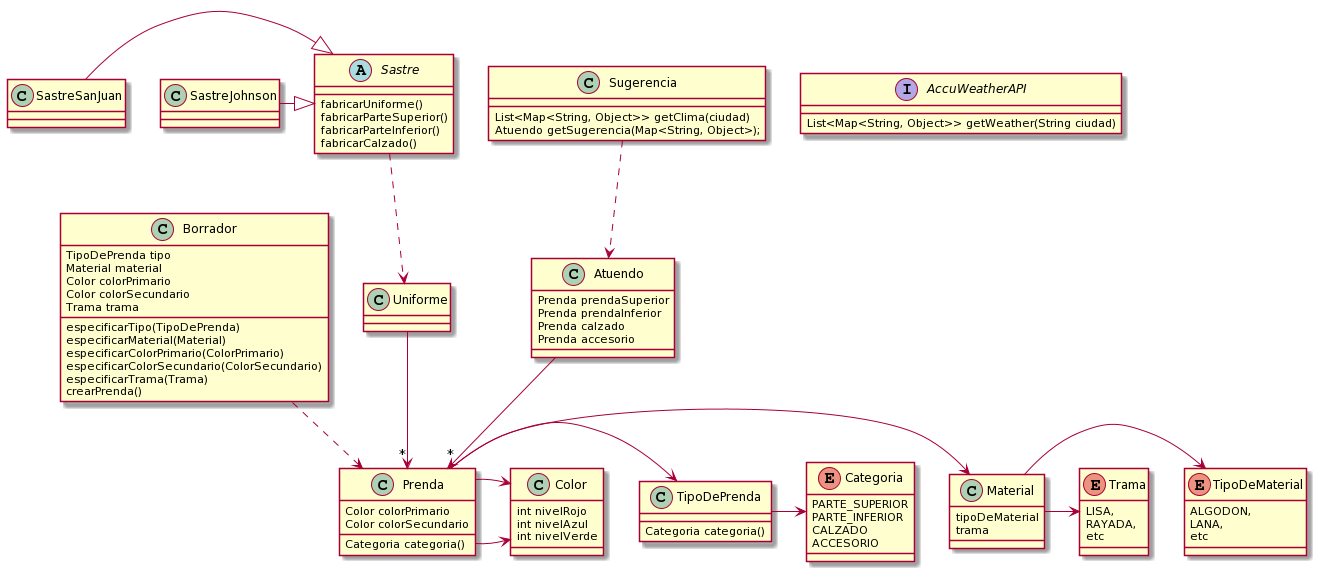

The diagram above was rendered by PlantUML. Its source (embedded in the PNG):
@startuml
Enum Categoria {
    PARTE_SUPERIOR
    PARTE_INFERIOR
    CALZADO
    ACCESORIO
}

class Material {
    tipoDeMaterial
    trama
}

Enum Trama {
    LISA,
    RAYADA,
    etc
}

Enum TipoDeMaterial {
    ALGODON,
    LANA,
    etc
}

Material -> TipoDeMaterial
Material -> Trama
Prenda -> Material
Prenda -> TipoDePrenda
TipoDePrenda -> Categoria

class TipoDePrenda {
    Categoria categoria()
}

class Prenda {
    Color colorPrimario
    Color colorSecundario

    Categoria categoria()
}

Prenda -> Color
Prenda -> Color

class Color {
    int nivelRojo
    int nivelAzul
    int nivelVerde
}

Borrador ..> Prenda 

class Borrador {
   TipoDePrenda tipo
   Material material
   Color colorPrimario
   Color colorSecundario
   Trama trama
   especificarTipo(TipoDePrenda)
   especificarMaterial(Material)
   especificarColorPrimario(ColorPrimario)
   especificarColorSecundario(ColorSecundario)
   especificarTrama(Trama)
   crearPrenda()
  
}

Uniforme -->"*" Prenda

class Uniforme{
}

abstract Sastre{
    fabricarUniforme()
    fabricarParteSuperior()
    fabricarParteInferior()
    fabricarCalzado()
}

class SastreSanJuan{
}

class SastreJohnson{
}

Sastre ..> Uniforme
SastreSanJuan -|> Sastre
SastreJohnson -|> Sastre

class Atuendo {
    Prenda prendaSuperior
    Prenda prendaInferior
    Prenda calzado
    Prenda accesorio
}

Atuendo -->"*" Prenda

class Sugerencia {
    List<Map<String, Object>> getClima(ciudad)
    Atuendo getSugerencia(Map<String, Object>);
}

Sugerencia ..> Atuendo

interface AccuWeatherAPI{
    List<Map<String, Object>> getWeather(String ciudad)
}
@enduml